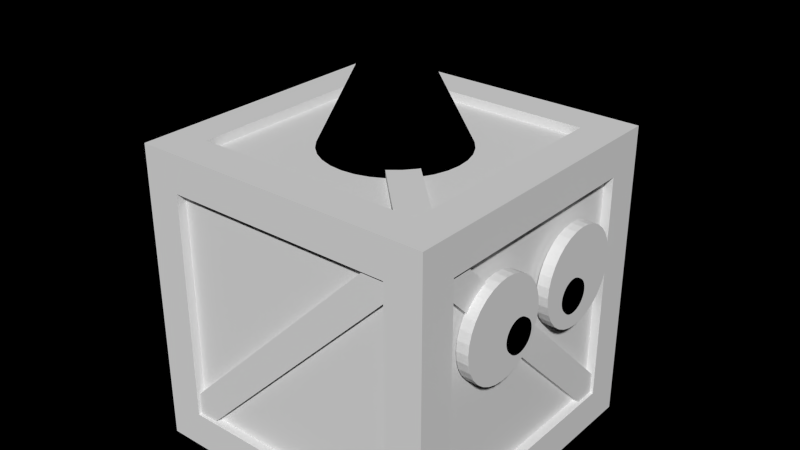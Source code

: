 # Source: ranger.blend  (saved by Blender 2.66.1; exported with 4.5.12 LTS)
import bpy
from mathutils import Matrix  # noqa: F401  (used for matrix-valued properties, if any)

bpy.ops.wm.read_factory_settings(use_empty=True)
scene = bpy.context.scene
scene.name = 'Scene'

# ---- collections
col_collection_1 = bpy.data.collections.new('Collection 1'); scene.collection.children.link(col_collection_1)
col_collection_3 = bpy.data.collections.new('Collection 3'); scene.collection.children.link(col_collection_3)
col_collection_3.hide_render = True
col_collection_3.hide_viewport = True

# ---- materials (node trees are filled in below, after node groups)
mat_eye = bpy.data.materials.new('Eye')
mat_eye.alpha_threshold = 0.0
mat_eye.use_transparent_shadow = False
mat_eye.roughness = 0.5
mat_eye.line_color = (0.0, 0.0, 0.0, 1.0)
mat_pupil = bpy.data.materials.new('Pupil')
mat_pupil.alpha_threshold = 0.0
mat_pupil.use_transparent_shadow = False
mat_pupil.diffuse_color = (0.0, 0.0, 0.0, 1.0)
mat_pupil.roughness = 0.5
mat_pupil.line_color = (0.0, 0.0, 0.0, 1.0)
mat_box_mat = bpy.data.materials.new('box_mat')
mat_box_mat.alpha_threshold = 0.0
mat_box_mat.use_transparent_shadow = False
mat_box_mat.roughness = 0.5
mat_box_mat.specular_intensity = 0.0
mat_box_mat.line_color = (0.0, 0.0, 0.0, 1.0)
mat_material = bpy.data.materials.new('Material')
mat_material.alpha_threshold = 0.0
mat_material.use_transparent_shadow = False
mat_material.diffuse_color = (0.0, 0.0, 0.0, 1.0)
mat_material.roughness = 0.5
mat_material.line_color = (0.0, 0.0, 0.0, 1.0)

# ---- material node trees

# ---- world
world_world = bpy.data.worlds.new('World'); scene.world = world_world
world_world.color = (0.0, 0.0, 0.0)
world_world.use_sun_shadow = False
world_world.sun_shadow_jitter_overblur = 0.0
world_world.cycles.sampling_method = 'MANUAL'
world_world.cycles.sample_map_resolution = 256

# ---- meshes
me_cylinder_001 = bpy.data.meshes.new('Cylinder.001')
me_cylinder_001.from_pydata([(0.0, 1.0, -1.0), (0.0, 1.0, 1.0), (0.1951, 0.9808, -1.0), (0.1951, 0.9808, 1.0), (0.3827, 0.9239, -1.0), (0.3827, 0.9239, 1.0), (0.5556, 0.8315, -1.0), (0.5556, 0.8315, 1.0), (0.7071, 0.7071, -1.0), (0.7071, 0.7071, 1.0), (0.8315, 0.5556, -1.0), (0.8315, 0.5556, 1.0), (0.9239, 0.3827, -1.0), (0.9239, 0.3827, 1.0), (0.9808, 0.1951, -1.0), (0.9808, 0.1951, 1.0), (1.0, 7.55e-08, -1.0), (1.0, 7.55e-08, 1.0), (0.9808, -0.1951, -1.0), (0.9808, -0.1951, 1.0), (0.9239, -0.3827, -1.0), (0.9239, -0.3827, 1.0), (0.8315, -0.5556, -1.0), (0.8315, -0.5556, 1.0), (0.7071, -0.7071, -1.0), (0.7071, -0.7071, 1.0), (0.5556, -0.8315, -1.0), (0.5556, -0.8315, 1.0), (0.3827, -0.9239, -1.0), (0.3827, -0.9239, 1.0), (0.1951, -0.9808, -1.0), (0.1951, -0.9808, 1.0), (-3.258e-07, -1.0, -1.0), (-3.258e-07, -1.0, 1.0), (-0.1951, -0.9808, -1.0), (-0.1951, -0.9808, 1.0), (-0.3827, -0.9239, -1.0), (-0.3827, -0.9239, 1.0), (-0.5556, -0.8315, -1.0), (-0.5556, -0.8315, 1.0), (-0.7071, -0.7071, -1.0), (-0.7071, -0.7071, 1.0), (-0.8315, -0.5556, -1.0), (-0.8315, -0.5556, 1.0), (-0.9239, -0.3827, -1.0), (-0.9239, -0.3827, 1.0), (-0.9808, -0.1951, -1.0), (-0.9808, -0.1951, 1.0), (-1.0, 9.656e-07, -1.0), (-1.0, 9.656e-07, 1.0), (-0.9808, 0.1951, -1.0), (-0.9808, 0.1951, 1.0), (-0.9239, 0.3827, -1.0), (-0.9239, 0.3827, 1.0), (-0.8315, 0.5556, -1.0), (-0.8315, 0.5556, 1.0), (-0.7071, 0.7071, -1.0), (-0.7071, 0.7071, 1.0), (-0.5556, 0.8315, -1.0), (-0.5556, 0.8315, 1.0), (-0.3827, 0.9239, -1.0), (-0.3827, 0.9239, 1.0), (-0.1951, 0.9808, -1.0), (-0.1951, 0.9808, 1.0), (0.2963, 0.7446, 0.7194), (0.2963, 0.7446, 1.392), (0.3619, 0.7382, 0.7194), (0.3619, 0.7382, 1.392), (0.425, 0.719, 0.7194), (0.425, 0.719, 1.392), (0.4832, 0.6879, 0.7194), (0.4832, 0.6879, 1.392), (0.5341, 0.6461, 0.7194), (0.5341, 0.6461, 1.392), (0.576, 0.5952, 0.7194), (0.576, 0.5952, 1.392), (0.6071, 0.537, 0.7194), (0.6071, 0.537, 1.392), (0.6262, 0.4739, 0.7194), (0.6262, 0.4739, 1.392), (0.6327, 0.4083, 0.7194), (0.6327, 0.4083, 1.392), (0.6262, 0.3427, 0.7194), (0.6262, 0.3427, 1.392), (0.6071, 0.2796, 0.7194), (0.6071, 0.2796, 1.392), (0.576, 0.2214, 0.7194), (0.576, 0.2214, 1.392), (0.5341, 0.1705, 0.7194), (0.5341, 0.1705, 1.392), (0.4832, 0.1286, 0.7194), (0.4832, 0.1286, 1.392), (0.425, 0.09756, 0.7194), (0.425, 0.09756, 1.392), (0.3619, 0.07842, 0.7194), (0.3619, 0.07842, 1.392), (0.2963, 0.07196, 0.7194), (0.2963, 0.07196, 1.392), (0.2307, 0.07842, 0.7194), (0.2307, 0.07842, 1.392), (0.1676, 0.09756, 0.7194), (0.1676, 0.09756, 1.392), (0.1095, 0.1286, 0.7194), (0.1095, 0.1286, 1.392), (0.05849, 0.1705, 0.7194), (0.05849, 0.1705, 1.392), (0.01667, 0.2214, 0.7194), (0.01667, 0.2214, 1.392), (-0.01442, 0.2796, 0.7194), (-0.01442, 0.2796, 1.392), (-0.03355, 0.3427, 0.7194), (-0.03355, 0.3427, 1.392), (-0.04002, 0.4083, 0.7194), (-0.04002, 0.4083, 1.392), (-0.03355, 0.4739, 0.7194), (-0.03355, 0.4739, 1.392), (-0.01441, 0.537, 0.7194), (-0.01441, 0.537, 1.392), (0.01667, 0.5952, 0.7194), (0.01667, 0.5952, 1.392), (0.05849, 0.6461, 0.7194), (0.05849, 0.6461, 1.392), (0.1095, 0.6879, 0.7194), (0.1095, 0.6879, 1.392), (0.1676, 0.719, 0.7194), (0.1676, 0.719, 1.392), (0.2307, 0.7382, 0.7194), (0.2307, 0.7382, 1.392)], [], [(0, 1, 3, 2), (2, 3, 5, 4), (4, 5, 7, 6), (6, 7, 9, 8), (8, 9, 11, 10), (10, 11, 13, 12), (12, 13, 15, 14), (14, 15, 17, 16), (16, 17, 19, 18), (18, 19, 21, 20), (20, 21, 23, 22), (22, 23, 25, 24), (24, 25, 27, 26), (26, 27, 29, 28), (28, 29, 31, 30), (30, 31, 33, 32), (32, 33, 35, 34), (34, 35, 37, 36), (36, 37, 39, 38), (38, 39, 41, 40), (40, 41, 43, 42), (42, 43, 45, 44), (44, 45, 47, 46), (46, 47, 49, 48), (48, 49, 51, 50), (50, 51, 53, 52), (52, 53, 55, 54), (54, 55, 57, 56), (56, 57, 59, 58), (58, 59, 61, 60), (3, 1, 63, 61, 59, 57, 55, 53, 51, 49, 47, 45, 43, 41, 39, 37, 35, 33, 31, 29, 27, 25, 23, 21, 19, 17, 15, 13, 11, 9, 7, 5), (62, 63, 1, 0), (60, 61, 63, 62), (0, 2, 4, 6, 8, 10, 12, 14, 16, 18, 20, 22, 24, 26, 28, 30, 32, 34, 36, 38, 40, 42, 44, 46, 48, 50, 52, 54, 56, 58, 60, 62), (64, 65, 67, 66), (66, 67, 69, 68), (68, 69, 71, 70), (70, 71, 73, 72), (72, 73, 75, 74), (74, 75, 77, 76), (76, 77, 79, 78), (78, 79, 81, 80), (80, 81, 83, 82), (82, 83, 85, 84), (84, 85, 87, 86), (86, 87, 89, 88), (88, 89, 91, 90), (90, 91, 93, 92), (92, 93, 95, 94), (94, 95, 97, 96), (96, 97, 99, 98), (98, 99, 101, 100), (100, 101, 103, 102), (102, 103, 105, 104), (104, 105, 107, 106), (106, 107, 109, 108), (108, 109, 111, 110), (110, 111, 113, 112), (112, 113, 115, 114), (114, 115, 117, 116), (116, 117, 119, 118), (118, 119, 121, 120), (120, 121, 123, 122), (122, 123, 125, 124), (67, 65, 127, 125, 123, 121, 119, 117, 115, 113, 111, 109, 107, 105, 103, 101, 99, 97, 95, 93, 91, 89, 87, 85, 83, 81, 79, 77, 75, 73, 71, 69), (126, 127, 65, 64), (124, 125, 127, 126), (64, 66, 68, 70, 72, 74, 76, 78, 80, 82, 84, 86, 88, 90, 92, 94, 96, 98, 100, 102, 104, 106, 108, 110, 112, 114, 116, 118, 120, 122, 124, 126)])
me_cylinder_001.polygons.foreach_set('material_index', [0, 0, 0, 0, 0, 0, 0, 0, 0, 0, 0, 0, 0, 0, 0, 0, 0, 0, 0, 0, 0, 0, 0, 0, 0, 0, 0, 0, 0, 0, 0, 0, 0, 0, 1, 1, 1, 1, 1, 1, 1, 1, 1, 1, 1, 1, 1, 1, 1, 1, 1, 1, 1, 1, 1, 1, 1, 1, 1, 1, 1, 1, 1, 1, 1, 1, 1, 1])
me_cylinder_001.materials.append(mat_eye)
me_cylinder_001.materials.append(mat_pupil)
me_cylinder_001.use_remesh_preserve_volume = False
me_cylinder_001.use_remesh_preserve_attributes = False
me_cylinder_001.use_mirror_vertex_groups = False
me_cylinder_001.update()
me_cylinder = bpy.data.meshes.new('Cylinder')
me_cylinder.from_pydata([(0.0, 1.0, -1.0), (0.0, 1.0, 1.0), (0.1951, 0.9808, -1.0), (0.1951, 0.9808, 1.0), (0.3827, 0.9239, -1.0), (0.3827, 0.9239, 1.0), (0.5556, 0.8315, -1.0), (0.5556, 0.8315, 1.0), (0.7071, 0.7071, -1.0), (0.7071, 0.7071, 1.0), (0.8315, 0.5556, -1.0), (0.8315, 0.5556, 1.0), (0.9239, 0.3827, -1.0), (0.9239, 0.3827, 1.0), (0.9808, 0.1951, -1.0), (0.9808, 0.1951, 1.0), (1.0, 7.55e-08, -1.0), (1.0, 7.55e-08, 1.0), (0.9808, -0.1951, -1.0), (0.9808, -0.1951, 1.0), (0.9239, -0.3827, -1.0), (0.9239, -0.3827, 1.0), (0.8315, -0.5556, -1.0), (0.8315, -0.5556, 1.0), (0.7071, -0.7071, -1.0), (0.7071, -0.7071, 1.0), (0.5556, -0.8315, -1.0), (0.5556, -0.8315, 1.0), (0.3827, -0.9239, -1.0), (0.3827, -0.9239, 1.0), (0.1951, -0.9808, -1.0), (0.1951, -0.9808, 1.0), (-3.258e-07, -1.0, -1.0), (-3.258e-07, -1.0, 1.0), (-0.1951, -0.9808, -1.0), (-0.1951, -0.9808, 1.0), (-0.3827, -0.9239, -1.0), (-0.3827, -0.9239, 1.0), (-0.5556, -0.8315, -1.0), (-0.5556, -0.8315, 1.0), (-0.7071, -0.7071, -1.0), (-0.7071, -0.7071, 1.0), (-0.8315, -0.5556, -1.0), (-0.8315, -0.5556, 1.0), (-0.9239, -0.3827, -1.0), (-0.9239, -0.3827, 1.0), (-0.9808, -0.1951, -1.0), (-0.9808, -0.1951, 1.0), (-1.0, 9.656e-07, -1.0), (-1.0, 9.656e-07, 1.0), (-0.9808, 0.1951, -1.0), (-0.9808, 0.1951, 1.0), (-0.9239, 0.3827, -1.0), (-0.9239, 0.3827, 1.0), (-0.8315, 0.5556, -1.0), (-0.8315, 0.5556, 1.0), (-0.7071, 0.7071, -1.0), (-0.7071, 0.7071, 1.0), (-0.5556, 0.8315, -1.0), (-0.5556, 0.8315, 1.0), (-0.3827, 0.9239, -1.0), (-0.3827, 0.9239, 1.0), (-0.1951, 0.9808, -1.0), (-0.1951, 0.9808, 1.0), (0.2963, 0.152, 0.7194), (0.2963, 0.152, 1.392), (0.3619, 0.1456, 0.7194), (0.3619, 0.1456, 1.392), (0.425, 0.1264, 0.7194), (0.425, 0.1264, 1.392), (0.4832, 0.09534, 0.7194), (0.4832, 0.09534, 1.392), (0.5341, 0.05351, 0.7194), (0.5341, 0.05351, 1.392), (0.576, 0.002546, 0.7194), (0.576, 0.002546, 1.392), (0.6071, -0.0556, 0.7194), (0.6071, -0.0556, 1.392), (0.6262, -0.1187, 0.7194), (0.6262, -0.1187, 1.392), (0.6327, -0.1843, 0.7194), (0.6327, -0.1843, 1.392), (0.6262, -0.2499, 0.7194), (0.6262, -0.2499, 1.392), (0.6071, -0.313, 0.7194), (0.6071, -0.313, 1.392), (0.576, -0.3712, 0.7194), (0.576, -0.3712, 1.392), (0.5341, -0.4221, 0.7194), (0.5341, -0.4221, 1.392), (0.4832, -0.464, 0.7194), (0.4832, -0.464, 1.392), (0.425, -0.495, 0.7194), (0.425, -0.495, 1.392), (0.3619, -0.5142, 0.7194), (0.3619, -0.5142, 1.392), (0.2963, -0.5206, 0.7194), (0.2963, -0.5206, 1.392), (0.2307, -0.5142, 0.7194), (0.2307, -0.5142, 1.392), (0.1676, -0.495, 0.7194), (0.1676, -0.495, 1.392), (0.1095, -0.464, 0.7194), (0.1095, -0.464, 1.392), (0.05849, -0.4221, 0.7194), (0.05849, -0.4221, 1.392), (0.01667, -0.3712, 0.7194), (0.01667, -0.3712, 1.392), (-0.01442, -0.313, 0.7194), (-0.01442, -0.313, 1.392), (-0.03355, -0.2499, 0.7194), (-0.03355, -0.2499, 1.392), (-0.04002, -0.1843, 0.7194), (-0.04002, -0.1843, 1.392), (-0.03355, -0.1187, 0.7194), (-0.03355, -0.1187, 1.392), (-0.01441, -0.0556, 0.7194), (-0.01441, -0.0556, 1.392), (0.01667, 0.002546, 0.7194), (0.01667, 0.002546, 1.392), (0.05849, 0.05351, 0.7194), (0.05849, 0.05351, 1.392), (0.1095, 0.09534, 0.7194), (0.1095, 0.09534, 1.392), (0.1676, 0.1264, 0.7194), (0.1676, 0.1264, 1.392), (0.2307, 0.1456, 0.7194), (0.2307, 0.1456, 1.392)], [], [(0, 1, 3, 2), (2, 3, 5, 4), (4, 5, 7, 6), (6, 7, 9, 8), (8, 9, 11, 10), (10, 11, 13, 12), (12, 13, 15, 14), (14, 15, 17, 16), (16, 17, 19, 18), (18, 19, 21, 20), (20, 21, 23, 22), (22, 23, 25, 24), (24, 25, 27, 26), (26, 27, 29, 28), (28, 29, 31, 30), (30, 31, 33, 32), (32, 33, 35, 34), (34, 35, 37, 36), (36, 37, 39, 38), (38, 39, 41, 40), (40, 41, 43, 42), (42, 43, 45, 44), (44, 45, 47, 46), (46, 47, 49, 48), (48, 49, 51, 50), (50, 51, 53, 52), (52, 53, 55, 54), (54, 55, 57, 56), (56, 57, 59, 58), (58, 59, 61, 60), (3, 1, 63, 61, 59, 57, 55, 53, 51, 49, 47, 45, 43, 41, 39, 37, 35, 33, 31, 29, 27, 25, 23, 21, 19, 17, 15, 13, 11, 9, 7, 5), (62, 63, 1, 0), (60, 61, 63, 62), (0, 2, 4, 6, 8, 10, 12, 14, 16, 18, 20, 22, 24, 26, 28, 30, 32, 34, 36, 38, 40, 42, 44, 46, 48, 50, 52, 54, 56, 58, 60, 62), (64, 65, 67, 66), (66, 67, 69, 68), (68, 69, 71, 70), (70, 71, 73, 72), (72, 73, 75, 74), (74, 75, 77, 76), (76, 77, 79, 78), (78, 79, 81, 80), (80, 81, 83, 82), (82, 83, 85, 84), (84, 85, 87, 86), (86, 87, 89, 88), (88, 89, 91, 90), (90, 91, 93, 92), (92, 93, 95, 94), (94, 95, 97, 96), (96, 97, 99, 98), (98, 99, 101, 100), (100, 101, 103, 102), (102, 103, 105, 104), (104, 105, 107, 106), (106, 107, 109, 108), (108, 109, 111, 110), (110, 111, 113, 112), (112, 113, 115, 114), (114, 115, 117, 116), (116, 117, 119, 118), (118, 119, 121, 120), (120, 121, 123, 122), (122, 123, 125, 124), (67, 65, 127, 125, 123, 121, 119, 117, 115, 113, 111, 109, 107, 105, 103, 101, 99, 97, 95, 93, 91, 89, 87, 85, 83, 81, 79, 77, 75, 73, 71, 69), (126, 127, 65, 64), (124, 125, 127, 126), (64, 66, 68, 70, 72, 74, 76, 78, 80, 82, 84, 86, 88, 90, 92, 94, 96, 98, 100, 102, 104, 106, 108, 110, 112, 114, 116, 118, 120, 122, 124, 126)])
me_cylinder.polygons.foreach_set('material_index', [0, 0, 0, 0, 0, 0, 0, 0, 0, 0, 0, 0, 0, 0, 0, 0, 0, 0, 0, 0, 0, 0, 0, 0, 0, 0, 0, 0, 0, 0, 0, 0, 0, 0, 1, 1, 1, 1, 1, 1, 1, 1, 1, 1, 1, 1, 1, 1, 1, 1, 1, 1, 1, 1, 1, 1, 1, 1, 1, 1, 1, 1, 1, 1, 1, 1, 1, 1])
me_cylinder.materials.append(mat_eye)
me_cylinder.materials.append(mat_pupil)
me_cylinder.use_remesh_preserve_volume = False
me_cylinder.use_remesh_preserve_attributes = False
me_cylinder.use_mirror_vertex_groups = False
me_cylinder.update()
me_plane_006 = bpy.data.meshes.new('Plane.006')
me_plane_006.from_pydata([(-1.679, -2.126, 0.06092), (-0.9912, -1.436, 0.06092), (-1.058, -1.37, 0.06092), (-1.748, -2.058, 0.06092), (-1.679, -2.126, 0.04092), (-0.9912, -1.436, 0.04092), (-1.058, -1.37, 0.04092), (-1.748, -2.058, 0.04092), (-0.9912, -1.37, 0.04092), (-1.748, -2.126, 0.04092), (-1.839, -2.058, 0.1515), (-1.839, -1.37, 0.8415), (-1.839, -1.437, 0.9082), (-1.839, -2.127, 0.2204), (-1.859, -2.058, 0.1515), (-1.859, -1.37, 0.8415), (-1.859, -1.437, 0.9082), (-1.859, -2.127, 0.2204), (-1.859, -1.37, 0.9082), (-1.859, -2.127, 0.1515), (-1.748, -1.278, 0.8398), (-1.058, -1.278, 0.1517), (-0.9911, -1.278, 0.2188), (-1.679, -1.278, 0.9084), (-1.748, -1.258, 0.8398), (-1.058, -1.258, 0.1517), (-0.9911, -1.258, 0.2188), (-1.679, -1.258, 0.9084), (-0.9911, -1.258, 0.1517), (-1.748, -1.258, 0.9084), (-0.8994, -1.439, 0.1524), (-0.8994, -2.127, 0.8424), (-0.8994, -2.06, 0.9091), (-0.8994, -1.37, 0.2213), (-0.8794, -1.439, 0.1524), (-0.8794, -2.127, 0.8424), (-0.8794, -2.06, 0.9091), (-0.8794, -1.37, 0.2213), (-0.8794, -2.127, 0.9091), (-0.8794, -1.37, 0.1524), (-1.751, -2.219, 0.2211), (-1.061, -2.219, 0.9092), (-0.9941, -2.219, 0.8422), (-1.682, -2.219, 0.1526), (-1.751, -2.239, 0.2211), (-1.061, -2.239, 0.9092), (-0.9941, -2.239, 0.8422), (-1.682, -2.239, 0.1526), (-0.9941, -2.239, 0.9092), (-1.751, -2.239, 0.1526), (-1.06, -2.126, 1.001), (-1.748, -1.436, 1.001), (-1.681, -1.37, 1.001), (-0.9911, -2.058, 1.001), (-1.06, -2.126, 1.021), (-1.748, -1.436, 1.021), (-1.681, -1.37, 1.021), (-0.9911, -2.058, 1.021), (-1.748, -1.37, 1.021), (-0.9911, -2.126, 1.021), (-0.8694, -2.248, 0.03092), (-1.748, -2.126, 0.03092), (-0.9911, -2.126, 0.03092), (-1.748, -1.37, 0.03092), (-0.9911, -1.37, 0.03092), (-1.748, -2.126, 0.06092), (-0.9911, -2.126, 0.06092), (-1.748, -1.37, 0.06092), (-0.9911, -1.37, 0.06092), (-0.9911, -2.248, 0.1526), (-1.748, -2.248, 0.1526), (-0.9911, -2.248, 0.9092), (-1.748, -2.248, 0.9092), (-0.9911, -2.218, 0.1526), (-1.748, -2.218, 0.1526), (-0.9911, -2.218, 0.9092), (-1.748, -2.218, 0.9092), (-0.8694, -1.248, 0.03092), (-1.869, -1.248, 0.03092), (-0.9911, -1.248, 0.9092), (-1.748, -1.248, 0.9092), (-0.9911, -1.248, 0.1526), (-1.748, -1.248, 0.1526), (-0.9911, -1.278, 0.9092), (-1.748, -1.278, 0.9092), (-0.9911, -1.278, 0.1526), (-1.748, -1.278, 0.1526), (-0.8694, -2.126, 0.1526), (-0.8694, -2.126, 0.9092), (-0.8694, -1.37, 0.1526), (-0.8694, -1.37, 0.9092), (-0.8994, -2.126, 0.1526), (-0.8994, -2.126, 0.9092), (-0.8994, -1.37, 0.1526), (-0.8994, -1.37, 0.9092), (-1.869, -2.248, 1.031), (-1.869, -2.248, 0.03092), (-1.869, -1.248, 1.031), (-1.869, -2.126, 0.9092), (-1.869, -2.126, 0.1526), (-1.869, -1.37, 0.9092), (-1.869, -1.37, 0.1526), (-1.839, -2.126, 0.9092), (-1.839, -2.126, 0.1526), (-1.839, -1.37, 0.9092), (-1.839, -1.37, 0.1526), (-0.8694, -2.248, 1.031), (-0.8694, -1.248, 1.031), (-0.9911, -2.126, 1.031), (-1.748, -2.126, 1.031), (-0.9911, -1.37, 1.031), (-1.748, -1.37, 1.031), (-0.9911, -2.126, 1.001), (-1.748, -2.126, 1.001), (-0.9911, -1.37, 1.001), (-1.748, -1.37, 1.001)], [], [(1, 0, 4, 5), (6, 7, 3, 2), (9, 8, 5, 4), (7, 6, 8, 9), (14, 15, 11, 10), (16, 17, 13, 12), (19, 18, 15, 14), (17, 16, 18, 19), (24, 25, 21, 20), (26, 27, 23, 22), (29, 28, 25, 24), (27, 26, 28, 29), (34, 35, 31, 30), (36, 37, 33, 32), (39, 38, 35, 34), (37, 36, 38, 39), (44, 45, 41, 40), (46, 47, 43, 42), (49, 48, 45, 44), (47, 46, 48, 49), (54, 55, 51, 50), (56, 57, 53, 52), (59, 58, 55, 54), (57, 56, 58, 59), (64, 62, 66, 68), (66, 65, 67, 68), (61, 63, 67, 65), (62, 61, 65, 66), (63, 64, 68, 67), (72, 70, 74, 76), (74, 73, 75, 76), (69, 71, 75, 73), (70, 69, 73, 74), (71, 72, 76, 75), (82, 80, 84, 86), (77, 78, 82, 81), (84, 83, 85, 86), (79, 81, 85, 83), (80, 79, 83, 84), (81, 82, 86, 85), (90, 88, 92, 94), (92, 91, 93, 94), (87, 89, 93, 91), (88, 87, 91, 92), (89, 90, 94, 93), (101, 99, 103, 105), (95, 97, 100, 98), (96, 95, 98, 99), (103, 102, 104, 105), (98, 100, 104, 102), (99, 98, 102, 103), (100, 101, 105, 104), (111, 109, 113, 115), (106, 107, 110, 108), (113, 112, 114, 115), (108, 110, 114, 112), (109, 108, 112, 113), (110, 111, 115, 114), (77, 60, 62, 64), (78, 77, 64, 63), (96, 78, 63, 61), (60, 96, 61, 62), (95, 96, 70, 72), (106, 95, 72, 71), (60, 106, 71, 69), (96, 60, 69, 70), (78, 97, 80, 82), (107, 77, 81, 79), (97, 107, 79, 80), (107, 106, 88, 90), (77, 107, 90, 89), (60, 77, 89, 87), (106, 60, 87, 88), (78, 96, 99, 101), (97, 78, 101, 100), (97, 95, 109, 111), (107, 97, 111, 110), (95, 106, 108, 109)])
_uv = me_plane_006.uv_layers.new(name='UVMap')
_uv.uv.foreach_set('vector', [0.4925, 0.762, 0.4932, 0.9929, 0.4865, 0.993, 0.4858, 0.762, 0.4791, 0.9928, 0.4784, 0.762, 0.4851, 0.762, 0.4858, 0.9928, 0.9314, 0.254, 0.9314, 0.6121, 0.9156, 0.5964, 0.9152, 0.2702, 0.9477, 0.2703, 0.9473, 0.5963, 0.9314, 0.6121, 0.9314, 0.254, 0.2681, 0.762, 0.2688, 0.9929, 0.2621, 0.993, 0.2614, 0.762, 0.2977, 0.762, 0.2984, 0.9928, 0.2917, 0.9928, 0.291, 0.762, 0.899, 0.6121, 0.899, 0.254, 0.9147, 0.2698, 0.9152, 0.5959, 0.8826, 0.5958, 0.8831, 0.2699, 0.899, 0.254, 0.899, 0.6121, 0.4999, 0.762, 0.5006, 0.9929, 0.4939, 0.993, 0.4932, 0.762, 0.2769, 0.9928, 0.2762, 0.762, 0.2829, 0.762, 0.2836, 0.9928, 0.9639, 0.254, 0.9639, 0.6121, 0.9481, 0.5964, 0.9477, 0.2702, 0.9802, 0.2703, 0.9798, 0.5963, 0.9639, 0.6121, 0.9639, 0.254, 0.5073, 0.762, 0.508, 0.9929, 0.5013, 0.993, 0.5006, 0.762, 0.291, 0.762, 0.2903, 0.9928, 0.2836, 0.9928, 0.2843, 0.762, 0.964, 0.9703, 0.964, 0.6121, 0.9798, 0.6279, 0.9802, 0.954, 0.9477, 0.9539, 0.9481, 0.628, 0.964, 0.6121, 0.964, 0.9703, 0.2755, 0.762, 0.2762, 0.9929, 0.2695, 0.993, 0.2688, 0.762, 0.4777, 0.762, 0.4784, 0.9928, 0.4717, 0.9928, 0.471, 0.762, 0.899, 0.9703, 0.899, 0.6121, 0.9147, 0.6279, 0.9152, 0.954, 0.8826, 0.9539, 0.8831, 0.628, 0.899, 0.6121, 0.899, 0.9703, 0.2607, 0.762, 0.2614, 0.9929, 0.2547, 0.993, 0.254, 0.762, 0.4703, 0.762, 0.471, 0.9928, 0.4643, 0.9928, 0.4636, 0.762, 0.9315, 0.9703, 0.9315, 0.6121, 0.9473, 0.6279, 0.9477, 0.954, 0.9152, 0.9539, 0.9156, 0.628, 0.9315, 0.6121, 0.9315, 0.9703, 0.881, 3.08e-05, 0.8802, 0.2533, 0.8702, 0.2532, 0.871, 0.0, 0.0, 0.2548, 0.2532, 0.254, 0.254, 0.5072, 0.0007769, 0.508, 0.7844, 0.2533, 0.7837, 3.08e-05, 0.7937, 0.0, 0.7945, 0.2532, 0.9467, 0.2533, 0.9459, 3.083e-05, 0.956, 3.192e-08, 0.9567, 0.2532, 0.9251, 0.2533, 0.9243, 3.084e-05, 0.9343, 3.192e-08, 0.9351, 0.2532, 0.8911, 0.0, 0.8918, 0.2532, 0.8818, 0.2533, 0.881, 3.077e-05, 0.5072, 0.508, 0.254, 0.5072, 0.2548, 0.254, 0.508, 0.2548, 0.7628, 0.2533, 0.762, 3.077e-05, 0.7721, 0.0, 0.7728, 0.2532, 0.9459, 3.086e-05, 0.9451, 0.2533, 0.9351, 0.2532, 0.9359, 6.383e-08, 0.9675, 0.2532, 0.9683, 6.383e-08, 0.9784, 3.086e-05, 0.9776, 0.2533, 0.7953, 0.2533, 0.7945, 3.077e-05, 0.8045, 0.0, 0.8053, 0.2532, 0.6755, 0.9234, 0.6745, 0.5887, 0.7154, 0.6293, 0.7161, 0.8825, 0.5072, 0.508, 0.508, 0.7612, 0.2548, 0.762, 0.254, 0.5088, 0.8161, 3.08e-05, 0.8153, 0.2533, 0.8053, 0.2532, 0.8061, 0.0, 0.991, 0.254, 0.9903, 0.5073, 0.9802, 0.5072, 0.981, 0.254, 0.9784, 0.2532, 0.9791, 6.383e-08, 0.9892, 3.086e-05, 0.9884, 0.2533, 0.8269, 3.083e-05, 0.8261, 0.2533, 0.8161, 0.2532, 0.8169, 3.192e-08, 0.2532, 0.0, 0.254, 0.2532, 0.0007769, 0.254, 0.0, 0.0007769, 0.8377, 3.085e-05, 0.837, 0.2533, 0.8269, 0.2532, 0.8277, 3.192e-08, 0.8602, 0.2533, 0.8594, 3.088e-05, 0.8694, 9.575e-08, 0.8702, 0.2532, 0.9802, 0.8654, 0.981, 0.6121, 0.991, 0.6122, 0.9903, 0.8654, 0.9026, 0.2532, 0.9034, 4.788e-08, 0.9135, 3.086e-05, 0.9127, 0.2533, 0.508, 0.5887, 0.509, 0.254, 0.5496, 0.2949, 0.5489, 0.5481, 0.6755, 0.5887, 0.6745, 0.254, 0.7154, 0.2946, 0.7161, 0.5478, 0.254, 0.2532, 0.2548, 0.0, 0.508, 0.0007769, 0.5072, 0.254, 0.8377, 0.2532, 0.8385, 3.192e-08, 0.8486, 3.084e-05, 0.8478, 0.2533, 0.9992, 6.383e-08, 1.0, 0.2532, 0.99, 0.2533, 0.9892, 3.088e-05, 0.8594, 3.083e-05, 0.8586, 0.2533, 0.8486, 0.2532, 0.8493, 6.383e-08, 0.7829, 0.0, 0.7837, 0.2532, 0.7736, 0.2533, 0.7728, 3.081e-05, 0.841, 0.254, 0.84, 0.5887, 0.7994, 0.5478, 0.8002, 0.2946, 0.5088, 0.0, 0.762, 0.0007769, 0.7612, 0.254, 0.508, 0.2532, 0.9019, 1.596e-08, 0.9026, 0.2532, 0.8926, 0.2533, 0.8918, 3.078e-05, 0.9668, 4.788e-08, 0.9675, 0.2532, 0.9575, 0.2533, 0.9567, 3.086e-05, 0.9243, 3.085e-05, 0.9235, 0.2533, 0.9135, 0.2532, 0.9142, 4.788e-08, 0.04163, 0.508, 0.0406, 0.8427, 0.0, 0.8018, 0.0007769, 0.5486, 0.841, 0.5887, 0.84, 0.9234, 0.7994, 0.8825, 0.8002, 0.6293, 0.7984, 0.254, 0.7994, 0.5887, 0.7585, 0.5481, 0.7578, 0.2949, 0.1291, 0.8427, 0.1302, 0.508, 0.1708, 0.5489, 0.17, 0.8021, 0.7578, 0.254, 0.7567, 0.5887, 0.7161, 0.5478, 0.7169, 0.2946, 0.8826, 0.5887, 0.8816, 0.9234, 0.841, 0.8825, 0.8418, 0.6293, 0.2124, 0.8427, 0.2134, 0.508, 0.254, 0.5489, 0.2532, 0.8021, 0.7578, 0.9234, 0.7588, 0.5887, 0.7994, 0.6295, 0.7986, 0.8828, 0.5902, 0.5887, 0.5913, 0.9234, 0.5504, 0.8828, 0.5496, 0.6295, 0.509, 0.9234, 0.508, 0.5887, 0.5489, 0.6293, 0.5496, 0.8825, 0.6319, 0.5887, 0.6329, 0.9234, 0.592, 0.8828, 0.5913, 0.6295, 0.1238, 0.508, 0.1249, 0.8427, 0.08403, 0.8021, 0.08325, 0.5489, 0.1718, 0.8427, 0.1708, 0.508, 0.2116, 0.5486, 0.2124, 0.8018, 0.04265, 0.8427, 0.04163, 0.508, 0.08247, 0.5486, 0.08325, 0.8018, 0.8816, 0.254, 0.8826, 0.5887, 0.8418, 0.5481, 0.841, 0.2949, 0.6329, 0.254, 0.6319, 0.5887, 0.5913, 0.5478, 0.592, 0.2946, 0.5902, 0.254, 0.5913, 0.5887, 0.5504, 0.5481, 0.5496, 0.2949, 0.6329, 0.9234, 0.6339, 0.5887, 0.6745, 0.6295, 0.6737, 0.8828, 0.6339, 0.5887, 0.6329, 0.254, 0.6737, 0.2946, 0.6745, 0.5478, 0.7578, 0.5887, 0.7567, 0.9234, 0.7161, 0.8825, 0.7169, 0.6293])
_uv.active_render = True
_uv = me_plane_006.uv_layers.new(name='UVMap.001')
_uv.uv.foreach_set('vector', [0.4925, 0.762, 0.4932, 0.9929, 0.4865, 0.993, 0.4858, 0.762, 0.4791, 0.9928, 0.4784, 0.762, 0.4851, 0.762, 0.4858, 0.9928, 0.9, 0.4469, 0.9, 0.983, 0.874, 0.9594, 0.8733, 0.4712, 0.9268, 0.4714, 0.9261, 0.9592, 0.9, 0.983, 0.9, 0.4469, 0.2681, 0.762, 0.2688, 0.9929, 0.2621, 0.993, 0.2614, 0.762, 0.2977, 0.762, 0.2984, 0.9928, 0.2917, 0.9928, 0.291, 0.762, 0.8343, 0.98, 0.8343, 0.4435, 0.8577, 0.4671, 0.8584, 0.9557, 0.81, 0.9556, 0.8107, 0.4672, 0.8343, 0.4435, 0.8343, 0.98, 0.4999, 0.762, 0.5006, 0.9929, 0.4939, 0.993, 0.4932, 0.762, 0.2769, 0.9928, 0.2762, 0.762, 0.2829, 0.762, 0.2836, 0.9928, 0.9639, 0.4425, 0.9639, 0.9824, 0.9386, 0.9587, 0.9379, 0.467, 0.99, 0.4671, 0.9893, 0.9585, 0.9639, 0.9824, 0.9639, 0.4425, 0.5073, 0.762, 0.508, 0.9929, 0.5013, 0.993, 0.5006, 0.762, 0.291, 0.762, 0.2903, 0.9928, 0.2836, 0.9928, 0.2843, 0.762, 0.7699, 0.9859, 0.7699, 0.4444, 0.7933, 0.4682, 0.794, 0.9614, 0.7457, 0.9612, 0.7464, 0.4683, 0.7699, 0.4444, 0.7699, 0.9859, 0.2755, 0.762, 0.2762, 0.9929, 0.2695, 0.993, 0.2688, 0.762, 0.4777, 0.762, 0.4784, 0.9928, 0.4717, 0.9928, 0.471, 0.762, 0.7053, 0.987, 0.7053, 0.447, 0.7316, 0.4707, 0.7324, 0.9625, 0.6781, 0.9624, 0.6788, 0.4709, 0.7053, 0.447, 0.7053, 0.987, 0.2607, 0.762, 0.2614, 0.9929, 0.2547, 0.993, 0.254, 0.762, 0.4703, 0.762, 0.471, 0.9928, 0.4643, 0.9928, 0.4636, 0.762, 0.6404, 0.9862, 0.6404, 0.447, 0.6643, 0.4707, 0.665, 0.9618, 0.6157, 0.9616, 0.6164, 0.4709, 0.6404, 0.447, 0.6404, 0.9862, 0.881, 3.08e-05, 0.8802, 0.2533, 0.8702, 0.2532, 0.871, 0.0, 0.03114, 0.4938, 0.5424, 0.493, 0.5432, 0.8581, 0.03192, 0.8589, 0.7844, 0.2533, 0.7837, 3.08e-05, 0.7937, 0.0, 0.7945, 0.2532, 0.9467, 0.2533, 0.9459, 3.083e-05, 0.956, 3.192e-08, 0.9567, 0.2532, 0.9251, 0.2533, 0.9243, 3.084e-05, 0.9343, 3.192e-08, 0.9351, 0.2532, 0.8911, 0.0, 0.8918, 0.2532, 0.8818, 0.2533, 0.881, 3.077e-05, 0.9334, 0.9926, 0.4139, 0.9918, 0.4147, 0.6259, 0.9342, 0.6267, 0.7628, 0.2533, 0.762, 3.077e-05, 0.7721, 0.0, 0.7728, 0.2532, 0.9459, 3.086e-05, 0.9451, 0.2533, 0.9351, 0.2532, 0.9359, 6.383e-08, 0.9675, 0.2532, 0.9683, 6.383e-08, 0.9784, 3.086e-05, 0.9776, 0.2533, 0.7953, 0.2533, 0.7945, 3.077e-05, 0.8045, 0.0, 0.8053, 0.2532, 0.6809, 0.991, 0.6796, 0.5167, 0.732, 0.5742, 0.733, 0.9331, 0.03032, 0.6392, 0.5423, 0.6382, 0.5439, 0.9775, 0.032, 0.9786, 0.8161, 3.08e-05, 0.8153, 0.2533, 0.8053, 0.2532, 0.8061, 0.0, 0.991, 0.254, 0.9903, 0.5073, 0.9802, 0.5072, 0.981, 0.254, 0.9784, 0.2532, 0.9791, 6.383e-08, 0.9892, 3.086e-05, 0.9884, 0.2533, 0.8269, 3.083e-05, 0.8261, 0.2533, 0.8161, 0.2532, 0.8169, 3.192e-08, 0.5443, 0.2064, 0.545, 0.567, 0.03121, 0.5678, 0.03044, 0.2072, 0.8377, 3.085e-05, 0.837, 0.2533, 0.8269, 0.2532, 0.8277, 3.192e-08, 0.8602, 0.2533, 0.8594, 3.088e-05, 0.8694, 9.575e-08, 0.8702, 0.2532, 0.9802, 0.8654, 0.981, 0.6121, 0.991, 0.6122, 0.9903, 0.8654, 0.9026, 0.2532, 0.9034, 4.788e-08, 0.9135, 3.086e-05, 0.9127, 0.2533, 0.4858, 0.6254, 0.4872, 0.2101, 0.5409, 0.2608, 0.5399, 0.575, 0.6755, 0.5887, 0.6745, 0.254, 0.7154, 0.2946, 0.7161, 0.5478, 0.9358, 0.2089, 0.935, 0.5672, 0.4155, 0.5665, 0.4163, 0.2081, 0.8377, 0.2532, 0.8385, 3.192e-08, 0.8486, 3.084e-05, 0.8478, 0.2533, 0.9992, 6.383e-08, 1.0, 0.2532, 0.99, 0.2533, 0.9892, 3.088e-05, 0.8594, 3.083e-05, 0.8586, 0.2533, 0.8486, 0.2532, 0.8493, 6.383e-08, 0.7829, 0.0, 0.7837, 0.2532, 0.7736, 0.2533, 0.7728, 3.081e-05, 0.4739, 0.07745, 0.4727, 0.5049, 0.4251, 0.4527, 0.426, 0.1293, 0.4149, 0.4939, 0.934, 0.4946, 0.9332, 0.8606, 0.4141, 0.8599, 0.9019, 1.596e-08, 0.9026, 0.2532, 0.8926, 0.2533, 0.8918, 3.078e-05, 0.9668, 4.788e-08, 0.9675, 0.2532, 0.9575, 0.2533, 0.9567, 3.086e-05, 0.9243, 3.085e-05, 0.9235, 0.2533, 0.9135, 0.2532, 0.9142, 4.788e-08, 0.7987, 0.001534, 0.7973, 0.4247, 0.7434, 0.373, 0.7444, 0.05286, 0.7971, 0.5124, 0.7958, 0.9962, 0.7452, 0.9372, 0.7461, 0.5711, 0.7945, 0.184, 0.7957, 0.6704, 0.7469, 0.6114, 0.746, 0.2433, 0.7437, 0.8502, 0.745, 0.3933, 0.7967, 0.4491, 0.7958, 0.7948, 0.7327, 0.3036, 0.7314, 0.8152, 0.6808, 0.7528, 0.6818, 0.3657, 0.7298, -0.001274, 0.7285, 0.4768, 0.6778, 0.4184, 0.6788, 0.05671, 0.6772, 0.9945, 0.6786, 0.4753, 0.7345, 0.5387, 0.7334, 0.9316, 0.6799, 0.654, 0.6812, 0.1466, 0.7319, 0.2085, 0.731, 0.5924, 0.7331, 0.001983, 0.7344, 0.4068, 0.6804, 0.3577, 0.6793, 0.05139, 0.6805, 0.8717, 0.6792, 0.4476, 0.7323, 0.4991, 0.7333, 0.8199, 0.733, 0.2806, 0.7344, 0.7288, 0.6812, 0.6745, 0.6802, 0.3353, 0.3428, 0.2084, 0.3441, 0.6531, 0.2939, 0.5992, 0.2929, 0.2627, 0.2962, 0.8048, 0.2949, 0.3657, 0.3435, 0.4189, 0.3444, 0.7512, 0.2952, 0.4924, 0.294, 0.005105, 0.3432, 0.06422, 0.3442, 0.4329, 0.343, 0.5411, 0.3443, 0.994, 0.2943, 0.9391, 0.2933, 0.5964, 0.6683, 0.2061, 0.667, 0.6288, 0.6158, 0.5772, 0.6168, 0.2573, 0.5902, 0.254, 0.5913, 0.5887, 0.5504, 0.5481, 0.5496, 0.2949, 0.4234, 0.774, 0.4247, 0.3167, 0.476, 0.3725, 0.475, 0.7186, 0.4216, 0.4681, 0.4203, 0.01736, 0.472, 0.07204, 0.473, 0.4131, 0.4734, 0.5459, 0.4721, 0.9924, 0.421, 0.9379, 0.422, 0.6001])
me_plane_006.materials.append(mat_box_mat)
me_plane_006.use_remesh_preserve_volume = False
me_plane_006.use_remesh_preserve_attributes = False
me_plane_006.use_mirror_vertex_groups = False
me_plane_006.update()
me_cone = bpy.data.meshes.new('Cone')
me_cone.from_pydata([(0.0, 1.0, -1.0), (0.0, 0.0, 1.0), (0.1951, 0.9808, -1.0), (0.3827, 0.9239, -1.0), (0.5556, 0.8315, -1.0), (0.7071, 0.7071, -1.0), (0.8315, 0.5556, -1.0), (0.9239, 0.3827, -1.0), (0.9808, 0.1951, -1.0), (1.0, 7.55e-08, -1.0), (0.9808, -0.1951, -1.0), (0.9239, -0.3827, -1.0), (0.8315, -0.5556, -1.0), (0.7071, -0.7071, -1.0), (0.5556, -0.8315, -1.0), (0.3827, -0.9239, -1.0), (0.1951, -0.9808, -1.0), (-3.258e-07, -1.0, -1.0), (-0.1951, -0.9808, -1.0), (-0.3827, -0.9239, -1.0), (-0.5556, -0.8315, -1.0), (-0.7071, -0.7071, -1.0), (-0.8315, -0.5556, -1.0), (-0.9239, -0.3827, -1.0), (-0.9808, -0.1951, -1.0), (-1.0, 9.656e-07, -1.0), (-0.9808, 0.1951, -1.0), (-0.9239, 0.3827, -1.0), (-0.8315, 0.5556, -1.0), (-0.7071, 0.7071, -1.0), (-0.5556, 0.8315, -1.0), (-0.3827, 0.9239, -1.0), (-0.1951, 0.9808, -1.0)], [], [(31, 1, 32), (0, 1, 2), (32, 1, 0), (2, 1, 3), (30, 1, 31), (29, 1, 30), (28, 1, 29), (27, 1, 28), (26, 1, 27), (25, 1, 26), (24, 1, 25), (23, 1, 24), (22, 1, 23), (21, 1, 22), (20, 1, 21), (19, 1, 20), (18, 1, 19), (17, 1, 18), (16, 1, 17), (15, 1, 16), (14, 1, 15), (13, 1, 14), (12, 1, 13), (11, 1, 12), (10, 1, 11), (9, 1, 10), (8, 1, 9), (7, 1, 8), (6, 1, 7), (5, 1, 6), (4, 1, 5), (3, 1, 4), (0, 2, 3, 4, 5, 6, 7, 8, 9, 10, 11, 12, 13, 14, 15, 16, 17, 18, 19, 20, 21, 22, 23, 24, 25, 26, 27, 28, 29, 30, 31, 32)])
me_cone.materials.append(mat_material)
me_cone.use_remesh_preserve_volume = False
me_cone.use_remesh_preserve_attributes = False
me_cone.use_mirror_vertex_groups = False
me_cone.update()
me_cube = bpy.data.meshes.new('Cube')
me_cube.from_pydata([(0.5, 0.5, -0.5), (0.5, -0.5, -0.5), (-0.5, -0.5, -0.5), (-0.5, 0.5, -0.5), (0.5, 0.5, 0.5), (0.5, -0.5, 0.5), (-0.5, -0.5, 0.5), (-0.5, 0.5, 0.5)], [], [(0, 1, 2, 3), (4, 7, 6, 5), (0, 4, 5, 1), (1, 5, 6, 2), (2, 6, 7, 3), (4, 0, 3, 7)])
me_cube.use_remesh_preserve_volume = False
me_cube.use_remesh_preserve_attributes = False
me_cube.use_mirror_vertex_groups = False
me_cube.update()

# ---- objects
ob_small_crate = bpy.data.objects.new('small_crate', None)
ob_left_eye = bpy.data.objects.new('left_eye', me_cylinder_001)
ob_right_eye = bpy.data.objects.new('right_eye', me_cylinder)
ob_small_crate_mesh = bpy.data.objects.new('small_crate_mesh', me_plane_006)
ob_hat = bpy.data.objects.new('hat', me_cone)
ob_small_crate_bb = bpy.data.objects.new('small_crate_bb', me_cube)

# ---- transforms, parenting, visibility, modifiers, constraints
ob_small_crate.location = (0.0, 0.0, 0.0)
ob_small_crate.empty_image_offset = (0.0, 0.0)
ob_small_crate.lineart.crease_threshold = 0.0
ob_left_eye.parent = ob_small_crate
ob_left_eye.location = (0.5044, -0.1815, 0.6454)
ob_left_eye.rotation_euler = (0.0, 1.571, 0.0)
ob_left_eye.scale = (0.1596, 0.1596, 0.01936)
ob_left_eye.lineart.crease_threshold = 0.0
ob_right_eye.parent = ob_small_crate
ob_right_eye.location = (0.5044, 0.1839, 0.6454)
ob_right_eye.rotation_euler = (0.0, 1.571, 0.0)
ob_right_eye.scale = (0.1596, 0.1596, 0.01936)
ob_right_eye.lineart.crease_threshold = 0.0
ob_small_crate_mesh.parent = ob_small_crate
ob_small_crate_mesh.matrix_parent_inverse = Matrix(((1.0, 0.0, 0.0, 1.37), (0.0, 1.0, 0.0, 1.748), (0.0, 0.0, 1.0, -0.02778), (0.0, 0.0, 0.0, 1.0)))
ob_small_crate_mesh.location = (0.0, 0.0, 0.0)
ob_small_crate_mesh.lineart.crease_threshold = 0.0
ob_hat.parent = ob_small_crate
ob_hat.location = (0.004229, -0.007282, 1.184)
ob_hat.scale = (0.2469, 0.2469, 0.2469)
ob_hat.lineart.crease_threshold = 0.0
ob_small_crate_bb.parent = ob_small_crate
ob_small_crate_bb.matrix_parent_inverse = Matrix(((1.0, 0.0, 0.0, 1.37), (0.0, 1.0, 0.0, 1.748), (0.0, 0.0, 1.0, -0.02778), (0.0, 0.0, 0.0, 1.0)))
ob_small_crate_bb.location = (-1.36, -1.756, 0.5393)
ob_small_crate_bb.hide_viewport = True
ob_small_crate_bb.hide_render = True
ob_small_crate_bb.lineart.crease_threshold = 0.0

# ---- collection membership
col_collection_1.objects.link(ob_small_crate)
col_collection_1.objects.link(ob_left_eye)
col_collection_1.objects.link(ob_right_eye)
col_collection_1.objects.link(ob_small_crate_mesh)
col_collection_1.objects.link(ob_hat)
col_collection_3.objects.link(ob_small_crate_bb)

# ---- scene / render settings (as saved in the file)
scene.frame_start = 1; scene.frame_end = 250; scene.frame_set(1)
scene.render.engine = 'BLENDER_EEVEE_NEXT'
scene.render.image_settings.color_mode = 'RGB'
scene.render.image_settings.compression = 90
scene.render.resolution_percentage = 50
scene.render.dither_intensity = 0.0
scene.render.film_transparent = True
scene.render.bake_margin = 2
scene.render.bake_bias = 0.0
scene.cycles.use_denoising = False
scene.cycles.samples = 10
scene.cycles.sampling_pattern = 'TABULATED_SOBOL'
scene.cycles.light_sampling_threshold = 0.0
scene.cycles.use_adaptive_sampling = False
scene.cycles.use_light_tree = False
scene.cycles.blur_glossy = 0.0
scene.cycles.volume_bounces = 1
scene.cycles.pixel_filter_type = 'GAUSSIAN'
scene.cycles.sample_clamp_indirect = 0.0
scene.view_settings.view_transform = 'Standard'
bpy.context.view_layer.update()

# ---- added for rendering (the .blend has no active camera and no usable light): camera, sun
cam_auto = bpy.data.cameras.new('AutoCamera')
cam_auto.lens = 50.0
cam_auto.sensor_width = 36.0
cam_auto.clip_end = 1000.0
ob_auto_camera = bpy.data.objects.new('AutoCamera', cam_auto)
scene.collection.objects.link(ob_auto_camera)
ob_auto_camera.location = (1.88995, -2.24921, 2.21652)
ob_auto_camera.rotation_euler = (1.09748, -7.21219e-08, 0.694738)
scene.camera = ob_auto_camera
light_auto_sun = bpy.data.lights.new('AutoSun', 'SUN')
light_auto_sun.energy = 3.0
light_auto_sun.angle = 0.0523599
ob_auto_sun = bpy.data.objects.new('AutoSun', light_auto_sun)
scene.collection.objects.link(ob_auto_sun)
ob_auto_sun.rotation_euler = (0.872665, 0.174533, 0.523599)
bpy.context.view_layer.update()
